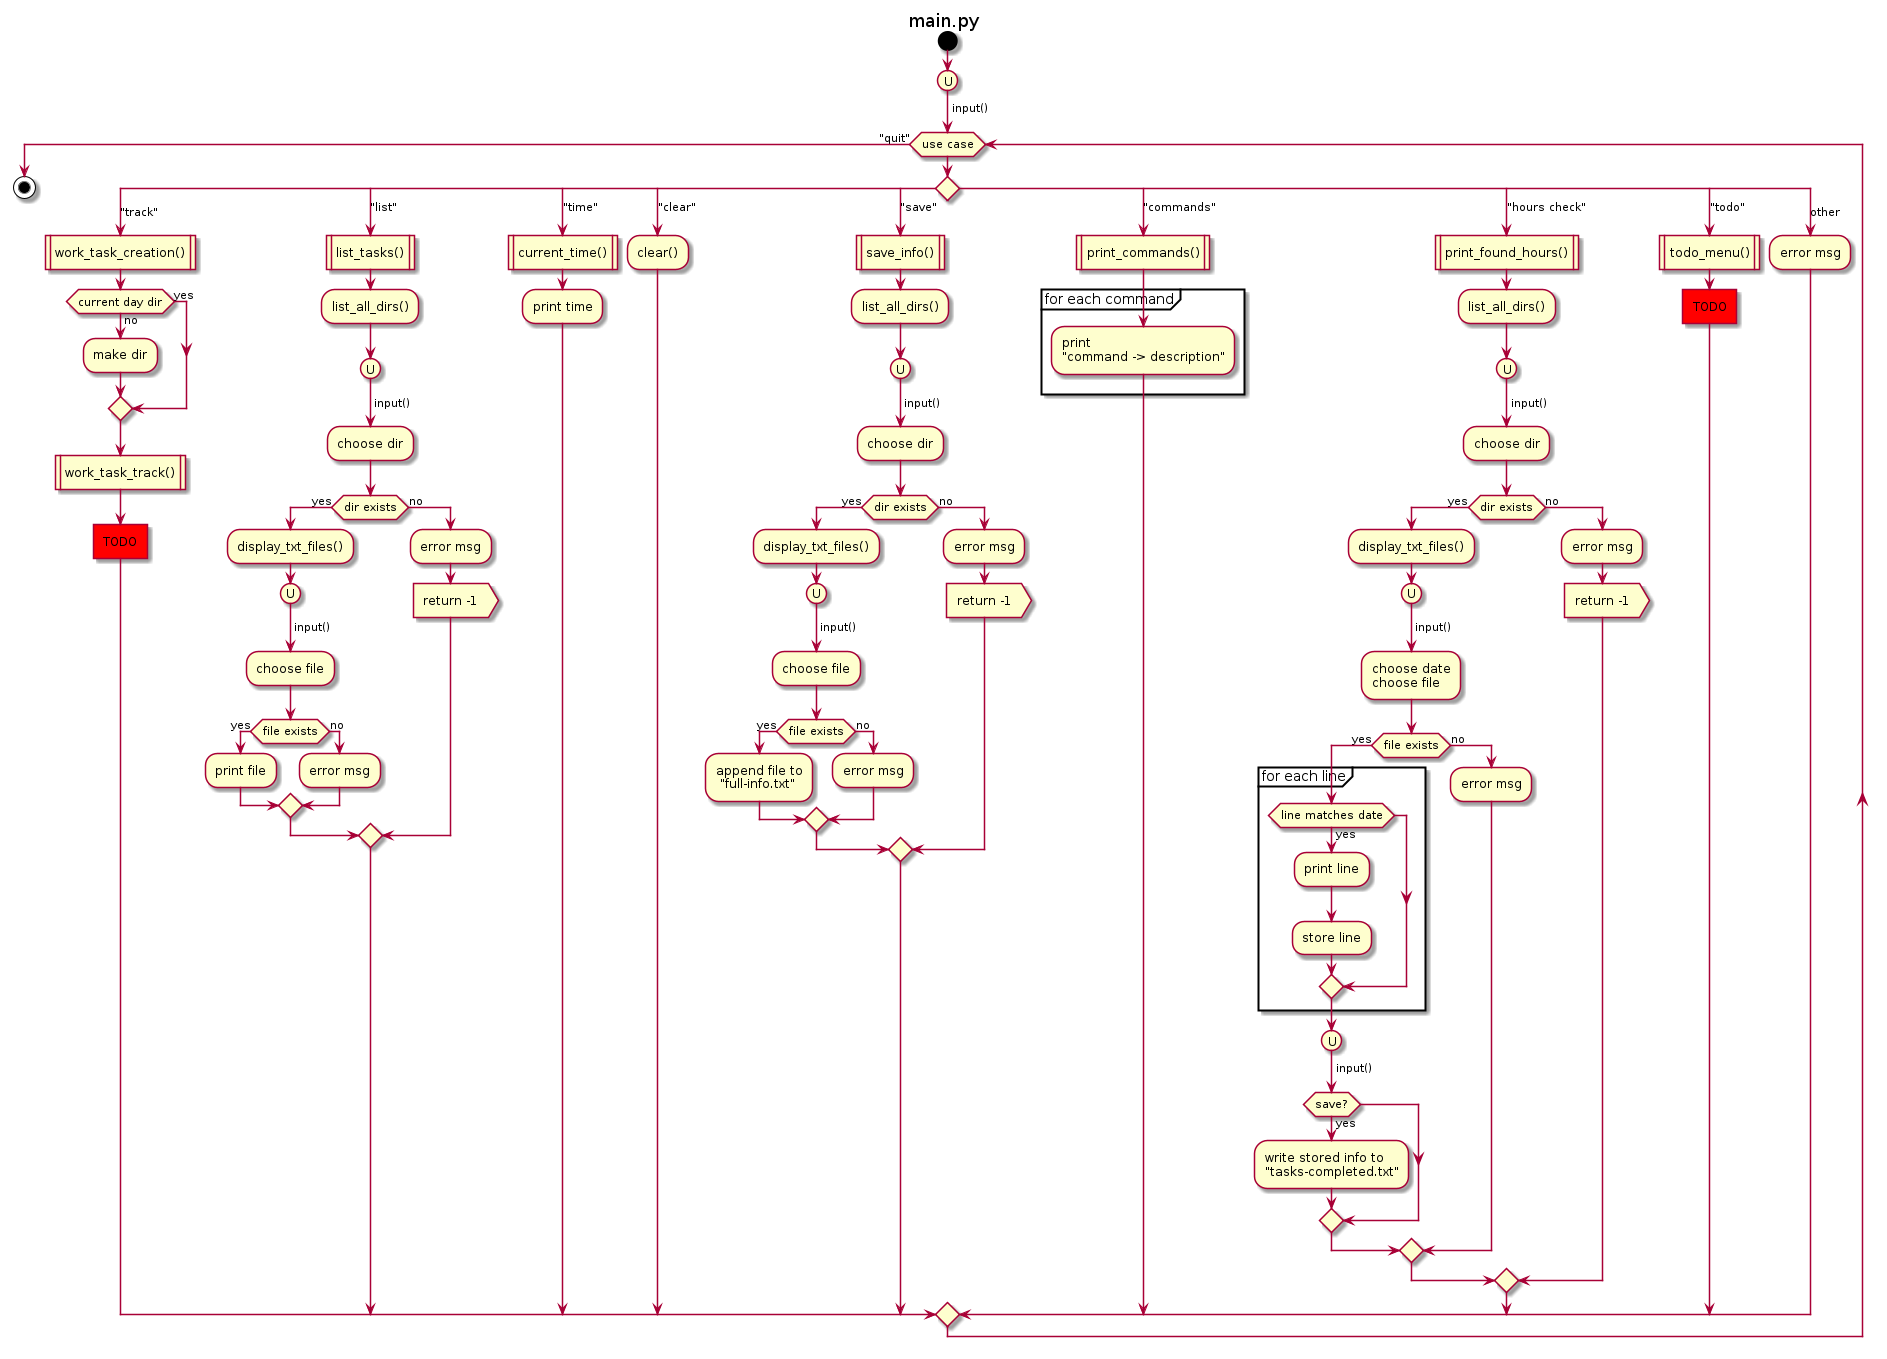

The diagram above was rendered by PlantUML. Its source (embedded in the PNG):
@startuml main.py
title main.py

start
(U)
-> input();
while (use case)
switch ()
case ("track")
    !includesub utils.pu!work_task_creation

case ("list")
    !includesub utils.pu!list_tasks

case ("time")
    !includesub utils.pu!current_time

case ("clear")
    !includesub utils.pu!clear

case ("save")
    !includesub utils.pu!save_info

case ("commands")
    !includesub utils.pu!print_commands

case ("hours check")
    !includesub utils.pu!print_found_hours

case ("todo")
    !includesub todo.pu!todo_menu

case (other)
    :error msg;

endswitch

endwhile ("quit")
stop

@enduml